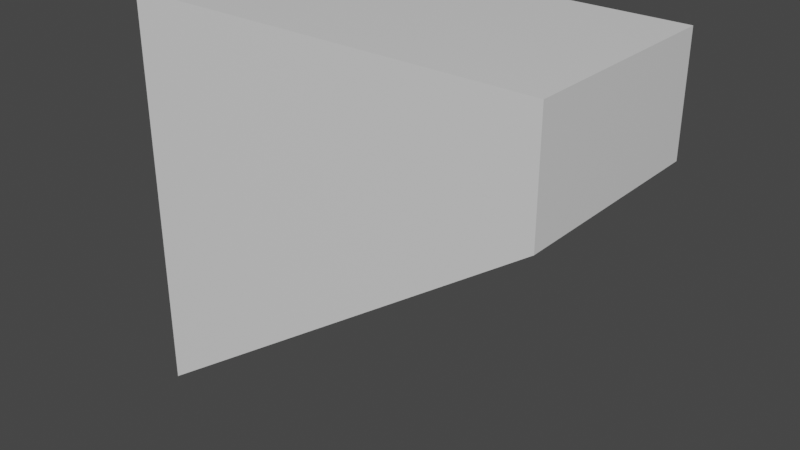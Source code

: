# Source: Lightweight_P1.blend  (saved by Blender 3.2.14; exported with 4.5.12 LTS)
import bpy
from mathutils import Matrix  # noqa: F401  (used for matrix-valued properties, if any)

bpy.ops.wm.read_factory_settings(use_empty=True)
scene = bpy.context.scene
scene.name = 'Scene'

# ---- collections
col_collection = bpy.data.collections.new('Collection'); scene.collection.children.link(col_collection)

# ---- materials (node trees are filled in below, after node groups)
mat_material = bpy.data.materials.new('Material')
mat_material.alpha_threshold = 0.0
mat_material.use_transparent_shadow = False
mat_material.line_color = (0.0, 0.0, 0.0, 1.0)

# ---- material node trees
mat_material.use_nodes = True; mat_material.node_tree.nodes.clear()
_N = mat_material.node_tree.nodes; _L = mat_material.node_tree.links
n0 = _N.new('ShaderNodeOutputMaterial'); n0.name = 'Material Output'; n0.location = (300, 300)
n1 = _N.new('ShaderNodeBsdfPrincipled'); n1.name = 'Principled BSDF'; n1.location = (10, 300)
n1.distribution = 'GGX'
n1.subsurface_method = 'RANDOM_WALK_SKIN'
n1.inputs[2].default_value = 0.4
n1.inputs[3].default_value = 1.45
n1.inputs[27].default_value = (0.0, 0.0, 0.0, 1.0)
n1.inputs[28].default_value = 1.0
_L.new(n1.outputs[0], n0.inputs[0])
n0.is_active_output = True

# ---- world
world_world = bpy.data.worlds.new('World'); scene.world = world_world
world_world.use_nodes = True; world_world.node_tree.nodes.clear()
_N = world_world.node_tree.nodes; _L = world_world.node_tree.links
n0 = _N.new('ShaderNodeOutputWorld'); n0.name = 'World Output'; n0.location = (300, 300)
n1 = _N.new('ShaderNodeBackground'); n1.name = 'Background'; n1.location = (10, 300)
n1.inputs[0].default_value = (0.05088, 0.05088, 0.05088, 1.0)
_L.new(n1.outputs[0], n0.inputs[0])
n0.is_active_output = True
world_world.color = (0.05088, 0.05088, 0.05088)
world_world.use_sun_shadow = False
world_world.sun_shadow_jitter_overblur = 0.0

# ---- meshes
me_cube = bpy.data.meshes.new('Cube')
me_cube.from_pydata([(-0.699, 1.0, 1.775), (-0.699, 1.0, 0.6822), (-0.699, -1.0, 1.775), (-0.699, -1.0, 0.6822), (-4.667, 1.0, 1.775), (-4.667, 1.0, -2.049), (-4.667, -1.0, 1.775), (-4.667, -1.0, -2.049), (-4.26, -1.0, 1.418), (-1.162, -1.0, 1.418), (-4.26, -1.0, -1.342), (-1.162, -1.0, 0.8695)], [], [(0, 4, 6, 2), (3, 2, 9, 11, 10, 8, 6, 7), (7, 6, 4, 5), (5, 1, 3, 7), (1, 0, 2, 3), (5, 4, 0, 1), (6, 8, 9, 2), (8, 10, 11, 9)])
_uv = me_cube.uv_layers.new(name='UVMap')
_uv.uv.foreach_set('vector', [0.625, 0.5, 0.875, 0.5, 0.875, 0.75, 0.625, 0.75, 0.375, 0.75, 0.625, 0.75, 0.5358, 0.7846, 0.484, 0.8721, 0.4322, 0.9596, 0.5838, 0.9638, 0.625, 1.0, 0.375, 1.0, 0.375, 0.0, 0.625, 0.0, 0.625, 0.25, 0.375, 0.25, 0.125, 0.5, 0.375, 0.5, 0.375, 0.75, 0.125, 0.75, 0.375, 0.5, 0.625, 0.5, 0.625, 0.75, 0.375, 0.75, 0.375, 0.25, 0.625, 0.25, 0.625, 0.5, 0.375, 0.5, 0.625, 1.0, 0.5838, 0.9638, 0.5358, 0.7846, 0.625, 0.75, 0.5838, 0.9638, 0.4322, 0.9596, 0.484, 0.8721, 0.5358, 0.7846])
me_cube.materials.append(mat_material)
me_cube.use_mirror_vertex_groups = False
me_cube.update()

# ---- objects
ob_rear_part = bpy.data.objects.new('Rear part', me_cube)
ob_empty = bpy.data.objects.new('Empty', None)

# ---- transforms, parenting, visibility, modifiers, constraints
ob_rear_part.location = (0.0, 0.0, 0.0)
ob_rear_part.lock_rotations_4d = False
ob_rear_part.empty_display_type = 'ARROWS'
ob_rear_part.lineart.crease_threshold = 0.0
ob_empty.location = (0.0, 0.0, 0.0)
ob_empty.rotation_euler = (1.571, -0.0, -0.0)
ob_empty.scale = (2.199, 2.199, 2.199)
ob_empty.empty_display_type = 'IMAGE'
ob_empty.empty_display_size = 5.0

# ---- collection membership
col_collection.objects.link(ob_rear_part)
col_collection.objects.link(ob_empty)

# ---- scene / render settings (as saved in the file)
scene.frame_start = 1; scene.frame_end = 250; scene.frame_set(1)
scene.render.engine = 'BLENDER_EEVEE_NEXT'
scene.cycles.sampling_pattern = 'TABULATED_SOBOL'
scene.cycles.use_light_tree = False
scene.view_settings.view_transform = 'Filmic'
bpy.context.view_layer.update()

# ---- added for rendering (the .blend has no active camera and no usable light): camera, sun
cam_auto = bpy.data.cameras.new('AutoCamera')
cam_auto.lens = 50.0
cam_auto.sensor_width = 36.0
cam_auto.clip_end = 1000.0
ob_auto_camera = bpy.data.objects.new('AutoCamera', cam_auto)
scene.collection.objects.link(ob_auto_camera)
ob_auto_camera.location = (2.74103, -6.50876, 4.20214)
ob_auto_camera.rotation_euler = (1.09748, -7.21219e-08, 0.694738)
scene.camera = ob_auto_camera
light_auto_sun = bpy.data.lights.new('AutoSun', 'SUN')
light_auto_sun.energy = 3.0
light_auto_sun.angle = 0.0523599
ob_auto_sun = bpy.data.objects.new('AutoSun', light_auto_sun)
scene.collection.objects.link(ob_auto_sun)
ob_auto_sun.rotation_euler = (0.872665, 0.174533, 0.523599)
bpy.context.view_layer.update()
